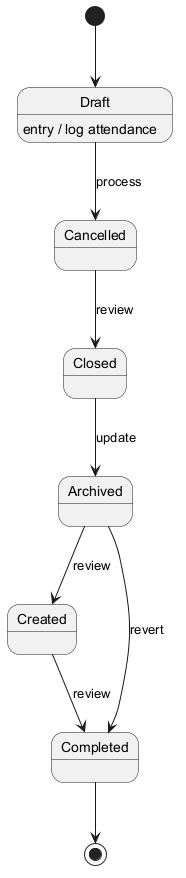

The diagram above was rendered by PlantUML. Its source (embedded in the PNG):
@startuml

[*] --> Draft
Draft --> Cancelled : process
Draft : entry / log attendance
Cancelled --> Closed : review
Closed --> Archived : update
Archived --> Created : review
Created --> Completed : review
Archived --> Completed : revert
Completed --> [*]
@enduml